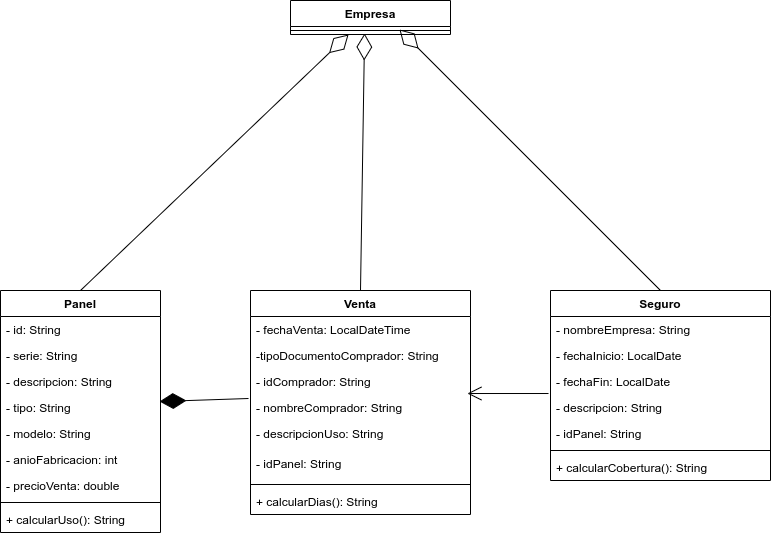

The diagram above was exported from draw.io. Its source (the exported page's mxGraphModel, read from the mxfile embedded in the PNG):
<mxGraphModel dx="868" dy="461" grid="1" gridSize="10" guides="1" tooltips="1" connect="1" arrows="1" fold="1" page="1" pageScale="1" pageWidth="850" pageHeight="1100" math="0" shadow="0">
  <root>
    <mxCell id="0" />
    <mxCell id="1" parent="0" />
    <mxCell id="gpzQbe8XATrlX5hDbVpu-1" value="Panel" style="swimlane;fontStyle=1;align=center;verticalAlign=top;childLayout=stackLayout;horizontal=1;startSize=26;horizontalStack=0;resizeParent=1;resizeParentMax=0;resizeLast=0;collapsible=1;marginBottom=0;" vertex="1" parent="1">
      <mxGeometry x="50" y="480" width="160" height="242" as="geometry" />
    </mxCell>
    <mxCell id="gpzQbe8XATrlX5hDbVpu-13" value="- id: String" style="text;strokeColor=none;fillColor=none;align=left;verticalAlign=top;spacingLeft=4;spacingRight=4;overflow=hidden;rotatable=0;points=[[0,0.5],[1,0.5]];portConstraint=eastwest;" vertex="1" parent="gpzQbe8XATrlX5hDbVpu-1">
      <mxGeometry y="26" width="160" height="26" as="geometry" />
    </mxCell>
    <mxCell id="gpzQbe8XATrlX5hDbVpu-14" value="- serie: String" style="text;strokeColor=none;fillColor=none;align=left;verticalAlign=top;spacingLeft=4;spacingRight=4;overflow=hidden;rotatable=0;points=[[0,0.5],[1,0.5]];portConstraint=eastwest;" vertex="1" parent="gpzQbe8XATrlX5hDbVpu-1">
      <mxGeometry y="52" width="160" height="26" as="geometry" />
    </mxCell>
    <mxCell id="gpzQbe8XATrlX5hDbVpu-15" value="- descripcion: String" style="text;strokeColor=none;fillColor=none;align=left;verticalAlign=top;spacingLeft=4;spacingRight=4;overflow=hidden;rotatable=0;points=[[0,0.5],[1,0.5]];portConstraint=eastwest;" vertex="1" parent="gpzQbe8XATrlX5hDbVpu-1">
      <mxGeometry y="78" width="160" height="26" as="geometry" />
    </mxCell>
    <mxCell id="gpzQbe8XATrlX5hDbVpu-16" value="- tipo: String" style="text;strokeColor=none;fillColor=none;align=left;verticalAlign=top;spacingLeft=4;spacingRight=4;overflow=hidden;rotatable=0;points=[[0,0.5],[1,0.5]];portConstraint=eastwest;" vertex="1" parent="gpzQbe8XATrlX5hDbVpu-1">
      <mxGeometry y="104" width="160" height="26" as="geometry" />
    </mxCell>
    <mxCell id="gpzQbe8XATrlX5hDbVpu-17" value="- modelo: String" style="text;strokeColor=none;fillColor=none;align=left;verticalAlign=top;spacingLeft=4;spacingRight=4;overflow=hidden;rotatable=0;points=[[0,0.5],[1,0.5]];portConstraint=eastwest;" vertex="1" parent="gpzQbe8XATrlX5hDbVpu-1">
      <mxGeometry y="130" width="160" height="26" as="geometry" />
    </mxCell>
    <mxCell id="gpzQbe8XATrlX5hDbVpu-18" value="- anioFabricacion: int" style="text;strokeColor=none;fillColor=none;align=left;verticalAlign=top;spacingLeft=4;spacingRight=4;overflow=hidden;rotatable=0;points=[[0,0.5],[1,0.5]];portConstraint=eastwest;" vertex="1" parent="gpzQbe8XATrlX5hDbVpu-1">
      <mxGeometry y="156" width="160" height="26" as="geometry" />
    </mxCell>
    <mxCell id="gpzQbe8XATrlX5hDbVpu-2" value="- precioVenta: double" style="text;strokeColor=none;fillColor=none;align=left;verticalAlign=top;spacingLeft=4;spacingRight=4;overflow=hidden;rotatable=0;points=[[0,0.5],[1,0.5]];portConstraint=eastwest;" vertex="1" parent="gpzQbe8XATrlX5hDbVpu-1">
      <mxGeometry y="182" width="160" height="26" as="geometry" />
    </mxCell>
    <mxCell id="gpzQbe8XATrlX5hDbVpu-3" value="" style="line;strokeWidth=1;fillColor=none;align=left;verticalAlign=middle;spacingTop=-1;spacingLeft=3;spacingRight=3;rotatable=0;labelPosition=right;points=[];portConstraint=eastwest;" vertex="1" parent="gpzQbe8XATrlX5hDbVpu-1">
      <mxGeometry y="208" width="160" height="8" as="geometry" />
    </mxCell>
    <mxCell id="gpzQbe8XATrlX5hDbVpu-4" value="+ calcularUso(): String" style="text;strokeColor=none;fillColor=none;align=left;verticalAlign=top;spacingLeft=4;spacingRight=4;overflow=hidden;rotatable=0;points=[[0,0.5],[1,0.5]];portConstraint=eastwest;" vertex="1" parent="gpzQbe8XATrlX5hDbVpu-1">
      <mxGeometry y="216" width="160" height="26" as="geometry" />
    </mxCell>
    <mxCell id="gpzQbe8XATrlX5hDbVpu-5" value="Venta" style="swimlane;fontStyle=1;align=center;verticalAlign=top;childLayout=stackLayout;horizontal=1;startSize=26;horizontalStack=0;resizeParent=1;resizeParentMax=0;resizeLast=0;collapsible=1;marginBottom=0;" vertex="1" parent="1">
      <mxGeometry x="300" y="480" width="220" height="224" as="geometry" />
    </mxCell>
    <mxCell id="gpzQbe8XATrlX5hDbVpu-20" value="- fechaVenta: LocalDateTime" style="text;strokeColor=none;fillColor=none;align=left;verticalAlign=top;spacingLeft=4;spacingRight=4;overflow=hidden;rotatable=0;points=[[0,0.5],[1,0.5]];portConstraint=eastwest;" vertex="1" parent="gpzQbe8XATrlX5hDbVpu-5">
      <mxGeometry y="26" width="220" height="26" as="geometry" />
    </mxCell>
    <mxCell id="gpzQbe8XATrlX5hDbVpu-23" value="-tipoDocumentoComprador: String" style="text;strokeColor=none;fillColor=none;align=left;verticalAlign=top;spacingLeft=4;spacingRight=4;overflow=hidden;rotatable=0;points=[[0,0.5],[1,0.5]];portConstraint=eastwest;" vertex="1" parent="gpzQbe8XATrlX5hDbVpu-5">
      <mxGeometry y="52" width="220" height="26" as="geometry" />
    </mxCell>
    <mxCell id="gpzQbe8XATrlX5hDbVpu-22" value="- idComprador: String" style="text;strokeColor=none;fillColor=none;align=left;verticalAlign=top;spacingLeft=4;spacingRight=4;overflow=hidden;rotatable=0;points=[[0,0.5],[1,0.5]];portConstraint=eastwest;" vertex="1" parent="gpzQbe8XATrlX5hDbVpu-5">
      <mxGeometry y="78" width="220" height="26" as="geometry" />
    </mxCell>
    <mxCell id="gpzQbe8XATrlX5hDbVpu-21" value="- nombreComprador: String" style="text;strokeColor=none;fillColor=none;align=left;verticalAlign=top;spacingLeft=4;spacingRight=4;overflow=hidden;rotatable=0;points=[[0,0.5],[1,0.5]];portConstraint=eastwest;" vertex="1" parent="gpzQbe8XATrlX5hDbVpu-5">
      <mxGeometry y="104" width="220" height="26" as="geometry" />
    </mxCell>
    <mxCell id="gpzQbe8XATrlX5hDbVpu-43" value="- descripcionUso: String" style="text;strokeColor=none;fillColor=none;align=left;verticalAlign=top;spacingLeft=4;spacingRight=4;overflow=hidden;rotatable=0;points=[[0,0.5],[1,0.5]];portConstraint=eastwest;" vertex="1" parent="gpzQbe8XATrlX5hDbVpu-5">
      <mxGeometry y="130" width="220" height="30" as="geometry" />
    </mxCell>
    <mxCell id="gpzQbe8XATrlX5hDbVpu-6" value="- idPanel: String" style="text;strokeColor=none;fillColor=none;align=left;verticalAlign=top;spacingLeft=4;spacingRight=4;overflow=hidden;rotatable=0;points=[[0,0.5],[1,0.5]];portConstraint=eastwest;" vertex="1" parent="gpzQbe8XATrlX5hDbVpu-5">
      <mxGeometry y="160" width="220" height="30" as="geometry" />
    </mxCell>
    <mxCell id="gpzQbe8XATrlX5hDbVpu-7" value="" style="line;strokeWidth=1;fillColor=none;align=left;verticalAlign=middle;spacingTop=-1;spacingLeft=3;spacingRight=3;rotatable=0;labelPosition=right;points=[];portConstraint=eastwest;" vertex="1" parent="gpzQbe8XATrlX5hDbVpu-5">
      <mxGeometry y="190" width="220" height="8" as="geometry" />
    </mxCell>
    <mxCell id="gpzQbe8XATrlX5hDbVpu-8" value="+ calcularDias(): String" style="text;strokeColor=none;fillColor=none;align=left;verticalAlign=top;spacingLeft=4;spacingRight=4;overflow=hidden;rotatable=0;points=[[0,0.5],[1,0.5]];portConstraint=eastwest;" vertex="1" parent="gpzQbe8XATrlX5hDbVpu-5">
      <mxGeometry y="198" width="220" height="26" as="geometry" />
    </mxCell>
    <mxCell id="gpzQbe8XATrlX5hDbVpu-9" value="Seguro" style="swimlane;fontStyle=1;align=center;verticalAlign=top;childLayout=stackLayout;horizontal=1;startSize=26;horizontalStack=0;resizeParent=1;resizeParentMax=0;resizeLast=0;collapsible=1;marginBottom=0;" vertex="1" parent="1">
      <mxGeometry x="600" y="480" width="220" height="190" as="geometry" />
    </mxCell>
    <mxCell id="gpzQbe8XATrlX5hDbVpu-27" value="- nombreEmpresa: String" style="text;strokeColor=none;fillColor=none;align=left;verticalAlign=top;spacingLeft=4;spacingRight=4;overflow=hidden;rotatable=0;points=[[0,0.5],[1,0.5]];portConstraint=eastwest;" vertex="1" parent="gpzQbe8XATrlX5hDbVpu-9">
      <mxGeometry y="26" width="220" height="26" as="geometry" />
    </mxCell>
    <mxCell id="gpzQbe8XATrlX5hDbVpu-26" value="- fechaInicio: LocalDate" style="text;strokeColor=none;fillColor=none;align=left;verticalAlign=top;spacingLeft=4;spacingRight=4;overflow=hidden;rotatable=0;points=[[0,0.5],[1,0.5]];portConstraint=eastwest;" vertex="1" parent="gpzQbe8XATrlX5hDbVpu-9">
      <mxGeometry y="52" width="220" height="26" as="geometry" />
    </mxCell>
    <mxCell id="gpzQbe8XATrlX5hDbVpu-25" value="- fechaFin: LocalDate" style="text;strokeColor=none;fillColor=none;align=left;verticalAlign=top;spacingLeft=4;spacingRight=4;overflow=hidden;rotatable=0;points=[[0,0.5],[1,0.5]];portConstraint=eastwest;" vertex="1" parent="gpzQbe8XATrlX5hDbVpu-9">
      <mxGeometry y="78" width="220" height="26" as="geometry" />
    </mxCell>
    <mxCell id="gpzQbe8XATrlX5hDbVpu-44" value="- descripcion: String" style="text;strokeColor=none;fillColor=none;align=left;verticalAlign=top;spacingLeft=4;spacingRight=4;overflow=hidden;rotatable=0;points=[[0,0.5],[1,0.5]];portConstraint=eastwest;" vertex="1" parent="gpzQbe8XATrlX5hDbVpu-9">
      <mxGeometry y="104" width="220" height="26" as="geometry" />
    </mxCell>
    <mxCell id="gpzQbe8XATrlX5hDbVpu-10" value="- idPanel: String" style="text;strokeColor=none;fillColor=none;align=left;verticalAlign=top;spacingLeft=4;spacingRight=4;overflow=hidden;rotatable=0;points=[[0,0.5],[1,0.5]];portConstraint=eastwest;" vertex="1" parent="gpzQbe8XATrlX5hDbVpu-9">
      <mxGeometry y="130" width="220" height="26" as="geometry" />
    </mxCell>
    <mxCell id="gpzQbe8XATrlX5hDbVpu-11" value="" style="line;strokeWidth=1;fillColor=none;align=left;verticalAlign=middle;spacingTop=-1;spacingLeft=3;spacingRight=3;rotatable=0;labelPosition=right;points=[];portConstraint=eastwest;" vertex="1" parent="gpzQbe8XATrlX5hDbVpu-9">
      <mxGeometry y="156" width="220" height="8" as="geometry" />
    </mxCell>
    <mxCell id="gpzQbe8XATrlX5hDbVpu-12" value="+ calcularCobertura(): String" style="text;strokeColor=none;fillColor=none;align=left;verticalAlign=top;spacingLeft=4;spacingRight=4;overflow=hidden;rotatable=0;points=[[0,0.5],[1,0.5]];portConstraint=eastwest;" vertex="1" parent="gpzQbe8XATrlX5hDbVpu-9">
      <mxGeometry y="164" width="220" height="26" as="geometry" />
    </mxCell>
    <mxCell id="gpzQbe8XATrlX5hDbVpu-29" value="Empresa" style="swimlane;fontStyle=1;align=center;verticalAlign=top;childLayout=stackLayout;horizontal=1;startSize=26;horizontalStack=0;resizeParent=1;resizeParentMax=0;resizeLast=0;collapsible=1;marginBottom=0;" vertex="1" parent="1">
      <mxGeometry x="340" y="190" width="160" height="34" as="geometry" />
    </mxCell>
    <mxCell id="gpzQbe8XATrlX5hDbVpu-31" value="" style="line;strokeWidth=1;fillColor=none;align=left;verticalAlign=middle;spacingTop=-1;spacingLeft=3;spacingRight=3;rotatable=0;labelPosition=right;points=[];portConstraint=eastwest;" vertex="1" parent="gpzQbe8XATrlX5hDbVpu-29">
      <mxGeometry y="26" width="160" height="8" as="geometry" />
    </mxCell>
    <mxCell id="gpzQbe8XATrlX5hDbVpu-34" value="" style="endArrow=diamondThin;endFill=1;endSize=24;html=1;rounded=0;entryX=0.994;entryY=0.269;entryDx=0;entryDy=0;entryPerimeter=0;exitX=-0.009;exitY=0.154;exitDx=0;exitDy=0;exitPerimeter=0;" edge="1" parent="1" source="gpzQbe8XATrlX5hDbVpu-21" target="gpzQbe8XATrlX5hDbVpu-16">
      <mxGeometry width="160" relative="1" as="geometry">
        <mxPoint x="480" y="290" as="sourcePoint" />
        <mxPoint x="500" y="290" as="targetPoint" />
      </mxGeometry>
    </mxCell>
    <mxCell id="gpzQbe8XATrlX5hDbVpu-35" value="" style="endArrow=open;endFill=1;endSize=12;html=1;rounded=0;entryX=0.986;entryY=-0.038;entryDx=0;entryDy=0;entryPerimeter=0;exitX=-0.009;exitY=0.962;exitDx=0;exitDy=0;exitPerimeter=0;" edge="1" parent="1" source="gpzQbe8XATrlX5hDbVpu-25" target="gpzQbe8XATrlX5hDbVpu-21">
      <mxGeometry width="160" relative="1" as="geometry">
        <mxPoint x="620" y="520" as="sourcePoint" />
        <mxPoint x="500" y="510" as="targetPoint" />
      </mxGeometry>
    </mxCell>
    <mxCell id="gpzQbe8XATrlX5hDbVpu-36" value="" style="endArrow=diamondThin;endFill=0;endSize=24;html=1;rounded=0;entryX=0.363;entryY=1;entryDx=0;entryDy=0;exitX=0.5;exitY=0;exitDx=0;exitDy=0;entryPerimeter=0;" edge="1" parent="1" source="gpzQbe8XATrlX5hDbVpu-1" target="gpzQbe8XATrlX5hDbVpu-31">
      <mxGeometry width="160" relative="1" as="geometry">
        <mxPoint x="340" y="400" as="sourcePoint" />
        <mxPoint x="331.0799999999999" y="240" as="targetPoint" />
      </mxGeometry>
    </mxCell>
    <mxCell id="gpzQbe8XATrlX5hDbVpu-37" value="" style="endArrow=diamondThin;endFill=0;endSize=24;html=1;rounded=0;entryX=0.463;entryY=0.875;entryDx=0;entryDy=0;entryPerimeter=0;exitX=0.5;exitY=0;exitDx=0;exitDy=0;" edge="1" parent="1" source="gpzQbe8XATrlX5hDbVpu-5" target="gpzQbe8XATrlX5hDbVpu-31">
      <mxGeometry width="160" relative="1" as="geometry">
        <mxPoint x="420" y="480" as="sourcePoint" />
        <mxPoint x="340.03999999999996" y="239.01199999999994" as="targetPoint" />
      </mxGeometry>
    </mxCell>
    <mxCell id="gpzQbe8XATrlX5hDbVpu-38" value="" style="endArrow=diamondThin;endFill=0;endSize=24;html=1;rounded=0;entryX=0.681;entryY=0.375;entryDx=0;entryDy=0;entryPerimeter=0;exitX=0.5;exitY=0;exitDx=0;exitDy=0;" edge="1" parent="1" source="gpzQbe8XATrlX5hDbVpu-9" target="gpzQbe8XATrlX5hDbVpu-31">
      <mxGeometry width="160" relative="1" as="geometry">
        <mxPoint x="430" y="490" as="sourcePoint" />
        <mxPoint x="377" y="242.99" as="targetPoint" />
      </mxGeometry>
    </mxCell>
  </root>
</mxGraphModel>